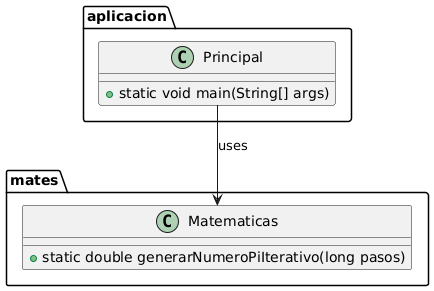

The diagram above was rendered by PlantUML. Its source (embedded in the PNG):
@startuml
package aplicacion {
    class Principal {
        +static void main(String[] args)
    }
}
package mates {
    class Matematicas {
        +static double generarNumeroPiIterativo(long pasos)
    }
}



Principal --> Matematicas   : "uses"
@enduml